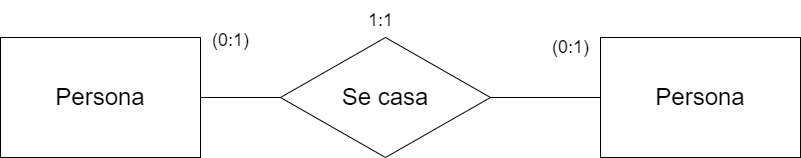

The diagram above was exported from draw.io. Its source (the exported page's mxGraphModel, read from the mxfile embedded in the PNG):
<mxGraphModel dx="1018" dy="753" grid="1" gridSize="10" guides="1" tooltips="1" connect="1" arrows="1" fold="1" page="1" pageScale="1" pageWidth="850" pageHeight="1100" math="0" shadow="0" extFonts="Permanent Marker^https://fonts.googleapis.com/css?family=Permanent+Marker">
  <root>
    <mxCell id="0" />
    <mxCell id="1" parent="0" />
    <mxCell id="qkPU0WN3MBVB0kJu1MMR-1" value="&lt;font style=&quot;font-size: 24px;&quot;&gt;Persona&lt;/font&gt;" style="rounded=0;whiteSpace=wrap;html=1;" vertex="1" parent="1">
      <mxGeometry x="40" y="320" width="200" height="120" as="geometry" />
    </mxCell>
    <mxCell id="qkPU0WN3MBVB0kJu1MMR-2" value="&lt;font style=&quot;font-size: 24px;&quot;&gt;Persona&lt;/font&gt;" style="rounded=0;whiteSpace=wrap;html=1;" vertex="1" parent="1">
      <mxGeometry x="640" y="320" width="200" height="120" as="geometry" />
    </mxCell>
    <mxCell id="qkPU0WN3MBVB0kJu1MMR-3" value="&lt;font style=&quot;font-size: 24px;&quot;&gt;Se casa&lt;/font&gt;" style="rhombus;whiteSpace=wrap;html=1;" vertex="1" parent="1">
      <mxGeometry x="320" y="320" width="210" height="120" as="geometry" />
    </mxCell>
    <mxCell id="qkPU0WN3MBVB0kJu1MMR-4" value="" style="endArrow=none;html=1;rounded=0;entryX=0;entryY=0.5;entryDx=0;entryDy=0;" edge="1" parent="1" target="qkPU0WN3MBVB0kJu1MMR-2">
      <mxGeometry width="50" height="50" relative="1" as="geometry">
        <mxPoint x="530" y="380" as="sourcePoint" />
        <mxPoint x="560" y="330" as="targetPoint" />
      </mxGeometry>
    </mxCell>
    <mxCell id="qkPU0WN3MBVB0kJu1MMR-6" value="" style="endArrow=none;html=1;rounded=0;exitX=1;exitY=0.5;exitDx=0;exitDy=0;" edge="1" parent="1" source="qkPU0WN3MBVB0kJu1MMR-1">
      <mxGeometry width="50" height="50" relative="1" as="geometry">
        <mxPoint x="400" y="430" as="sourcePoint" />
        <mxPoint x="320" y="380" as="targetPoint" />
      </mxGeometry>
    </mxCell>
    <mxCell id="qkPU0WN3MBVB0kJu1MMR-10" value="&lt;font style=&quot;font-size: 18px;&quot;&gt;(0:1)&lt;/font&gt;" style="text;html=1;align=center;verticalAlign=middle;resizable=0;points=[];autosize=1;strokeColor=none;fillColor=none;" vertex="1" parent="1">
      <mxGeometry x="580" y="310" width="60" height="40" as="geometry" />
    </mxCell>
    <mxCell id="qkPU0WN3MBVB0kJu1MMR-11" value="&lt;font style=&quot;font-size: 18px;&quot;&gt;(0:1)&lt;/font&gt;" style="text;html=1;align=center;verticalAlign=middle;resizable=0;points=[];autosize=1;strokeColor=none;fillColor=none;" vertex="1" parent="1">
      <mxGeometry x="240" y="303" width="60" height="40" as="geometry" />
    </mxCell>
    <mxCell id="qkPU0WN3MBVB0kJu1MMR-14" value="&lt;font style=&quot;font-size: 18px;&quot;&gt;1:1&lt;/font&gt;" style="text;html=1;align=center;verticalAlign=middle;resizable=0;points=[];autosize=1;strokeColor=none;fillColor=none;" vertex="1" parent="1">
      <mxGeometry x="395" y="283" width="50" height="40" as="geometry" />
    </mxCell>
  </root>
</mxGraphModel>